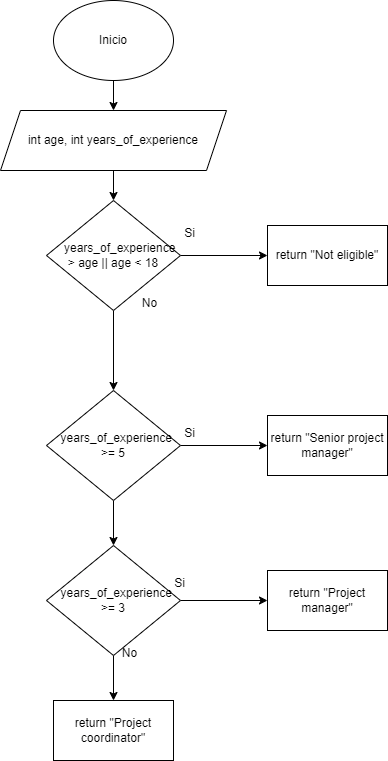

The diagram above was exported from draw.io. Its source (the exported page's mxGraphModel, read from the mxfile embedded in the PNG):
<mxGraphModel dx="546" dy="597" grid="1" gridSize="10" guides="1" tooltips="1" connect="1" arrows="1" fold="1" page="1" pageScale="1" pageWidth="827" pageHeight="1169" math="0" shadow="0">
  <root>
    <mxCell id="0" />
    <mxCell id="1" parent="0" />
    <mxCell id="1pp4vXGYkMlVR2ekxXuB-3" value="" style="edgeStyle=orthogonalEdgeStyle;rounded=0;orthogonalLoop=1;jettySize=auto;html=1;" edge="1" parent="1" source="1pp4vXGYkMlVR2ekxXuB-1" target="1pp4vXGYkMlVR2ekxXuB-2">
      <mxGeometry relative="1" as="geometry" />
    </mxCell>
    <mxCell id="1pp4vXGYkMlVR2ekxXuB-1" value="Inicio" style="ellipse;whiteSpace=wrap;html=1;" vertex="1" parent="1">
      <mxGeometry x="354" y="40" width="120" height="80" as="geometry" />
    </mxCell>
    <mxCell id="1pp4vXGYkMlVR2ekxXuB-5" value="" style="edgeStyle=orthogonalEdgeStyle;rounded=0;orthogonalLoop=1;jettySize=auto;html=1;" edge="1" parent="1" source="1pp4vXGYkMlVR2ekxXuB-2" target="1pp4vXGYkMlVR2ekxXuB-4">
      <mxGeometry relative="1" as="geometry" />
    </mxCell>
    <mxCell id="1pp4vXGYkMlVR2ekxXuB-2" value="int age, int years_of_experience" style="shape=parallelogram;perimeter=parallelogramPerimeter;whiteSpace=wrap;html=1;fixedSize=1;" vertex="1" parent="1">
      <mxGeometry x="301" y="150" width="226" height="60" as="geometry" />
    </mxCell>
    <mxCell id="1pp4vXGYkMlVR2ekxXuB-7" value="" style="edgeStyle=orthogonalEdgeStyle;rounded=0;orthogonalLoop=1;jettySize=auto;html=1;" edge="1" parent="1" source="1pp4vXGYkMlVR2ekxXuB-4" target="1pp4vXGYkMlVR2ekxXuB-6">
      <mxGeometry relative="1" as="geometry" />
    </mxCell>
    <mxCell id="1pp4vXGYkMlVR2ekxXuB-11" value="" style="edgeStyle=orthogonalEdgeStyle;rounded=0;orthogonalLoop=1;jettySize=auto;html=1;" edge="1" parent="1" source="1pp4vXGYkMlVR2ekxXuB-4" target="1pp4vXGYkMlVR2ekxXuB-10">
      <mxGeometry relative="1" as="geometry" />
    </mxCell>
    <mxCell id="1pp4vXGYkMlVR2ekxXuB-4" value="&amp;nbsp; &amp;nbsp; years_of_experience &amp;gt; age || age &amp;lt; 18" style="rhombus;whiteSpace=wrap;html=1;" vertex="1" parent="1">
      <mxGeometry x="347" y="240" width="134" height="110" as="geometry" />
    </mxCell>
    <mxCell id="1pp4vXGYkMlVR2ekxXuB-6" value="return &quot;Not eligible&quot;" style="whiteSpace=wrap;html=1;" vertex="1" parent="1">
      <mxGeometry x="568" y="265" width="120" height="60" as="geometry" />
    </mxCell>
    <mxCell id="1pp4vXGYkMlVR2ekxXuB-8" value="Si" style="text;html=1;align=center;verticalAlign=middle;resizable=0;points=[];autosize=1;strokeColor=none;fillColor=none;" vertex="1" parent="1">
      <mxGeometry x="475" y="258" width="30" height="30" as="geometry" />
    </mxCell>
    <mxCell id="1pp4vXGYkMlVR2ekxXuB-9" value="No" style="text;html=1;align=center;verticalAlign=middle;resizable=0;points=[];autosize=1;strokeColor=none;fillColor=none;" vertex="1" parent="1">
      <mxGeometry x="430" y="328" width="40" height="30" as="geometry" />
    </mxCell>
    <mxCell id="1pp4vXGYkMlVR2ekxXuB-13" value="" style="edgeStyle=orthogonalEdgeStyle;rounded=0;orthogonalLoop=1;jettySize=auto;html=1;" edge="1" parent="1" source="1pp4vXGYkMlVR2ekxXuB-10" target="1pp4vXGYkMlVR2ekxXuB-12">
      <mxGeometry relative="1" as="geometry" />
    </mxCell>
    <mxCell id="1pp4vXGYkMlVR2ekxXuB-15" value="" style="edgeStyle=orthogonalEdgeStyle;rounded=0;orthogonalLoop=1;jettySize=auto;html=1;" edge="1" parent="1" source="1pp4vXGYkMlVR2ekxXuB-10" target="1pp4vXGYkMlVR2ekxXuB-14">
      <mxGeometry relative="1" as="geometry" />
    </mxCell>
    <mxCell id="1pp4vXGYkMlVR2ekxXuB-10" value="&amp;nbsp; years_of_experience &amp;gt;= 5" style="rhombus;whiteSpace=wrap;html=1;" vertex="1" parent="1">
      <mxGeometry x="347" y="430" width="134" height="110" as="geometry" />
    </mxCell>
    <mxCell id="1pp4vXGYkMlVR2ekxXuB-17" value="" style="edgeStyle=orthogonalEdgeStyle;rounded=0;orthogonalLoop=1;jettySize=auto;html=1;" edge="1" parent="1" source="1pp4vXGYkMlVR2ekxXuB-12" target="1pp4vXGYkMlVR2ekxXuB-16">
      <mxGeometry relative="1" as="geometry" />
    </mxCell>
    <mxCell id="1pp4vXGYkMlVR2ekxXuB-19" value="" style="edgeStyle=orthogonalEdgeStyle;rounded=0;orthogonalLoop=1;jettySize=auto;html=1;" edge="1" parent="1" source="1pp4vXGYkMlVR2ekxXuB-12" target="1pp4vXGYkMlVR2ekxXuB-18">
      <mxGeometry relative="1" as="geometry" />
    </mxCell>
    <mxCell id="1pp4vXGYkMlVR2ekxXuB-12" value="&amp;nbsp; years_of_experience &amp;gt;= 3" style="rhombus;whiteSpace=wrap;html=1;" vertex="1" parent="1">
      <mxGeometry x="347" y="585" width="134" height="110" as="geometry" />
    </mxCell>
    <mxCell id="1pp4vXGYkMlVR2ekxXuB-14" value="return &quot;Senior project manager&quot;" style="whiteSpace=wrap;html=1;" vertex="1" parent="1">
      <mxGeometry x="568" y="455" width="120" height="60" as="geometry" />
    </mxCell>
    <mxCell id="1pp4vXGYkMlVR2ekxXuB-16" value="return &quot;Project manager&quot;" style="whiteSpace=wrap;html=1;" vertex="1" parent="1">
      <mxGeometry x="568" y="610" width="120" height="60" as="geometry" />
    </mxCell>
    <mxCell id="1pp4vXGYkMlVR2ekxXuB-18" value="return &quot;Project coordinator&quot;" style="whiteSpace=wrap;html=1;" vertex="1" parent="1">
      <mxGeometry x="354" y="740" width="120" height="60" as="geometry" />
    </mxCell>
    <mxCell id="1pp4vXGYkMlVR2ekxXuB-20" value="Si" style="text;html=1;align=center;verticalAlign=middle;resizable=0;points=[];autosize=1;strokeColor=none;fillColor=none;" vertex="1" parent="1">
      <mxGeometry x="465" y="608" width="30" height="30" as="geometry" />
    </mxCell>
    <mxCell id="1pp4vXGYkMlVR2ekxXuB-21" value="No" style="text;html=1;align=center;verticalAlign=middle;resizable=0;points=[];autosize=1;strokeColor=none;fillColor=none;" vertex="1" parent="1">
      <mxGeometry x="410" y="678" width="40" height="30" as="geometry" />
    </mxCell>
    <mxCell id="1pp4vXGYkMlVR2ekxXuB-22" value="Si" style="text;html=1;align=center;verticalAlign=middle;resizable=0;points=[];autosize=1;strokeColor=none;fillColor=none;" vertex="1" parent="1">
      <mxGeometry x="475" y="458" width="30" height="30" as="geometry" />
    </mxCell>
  </root>
</mxGraphModel>